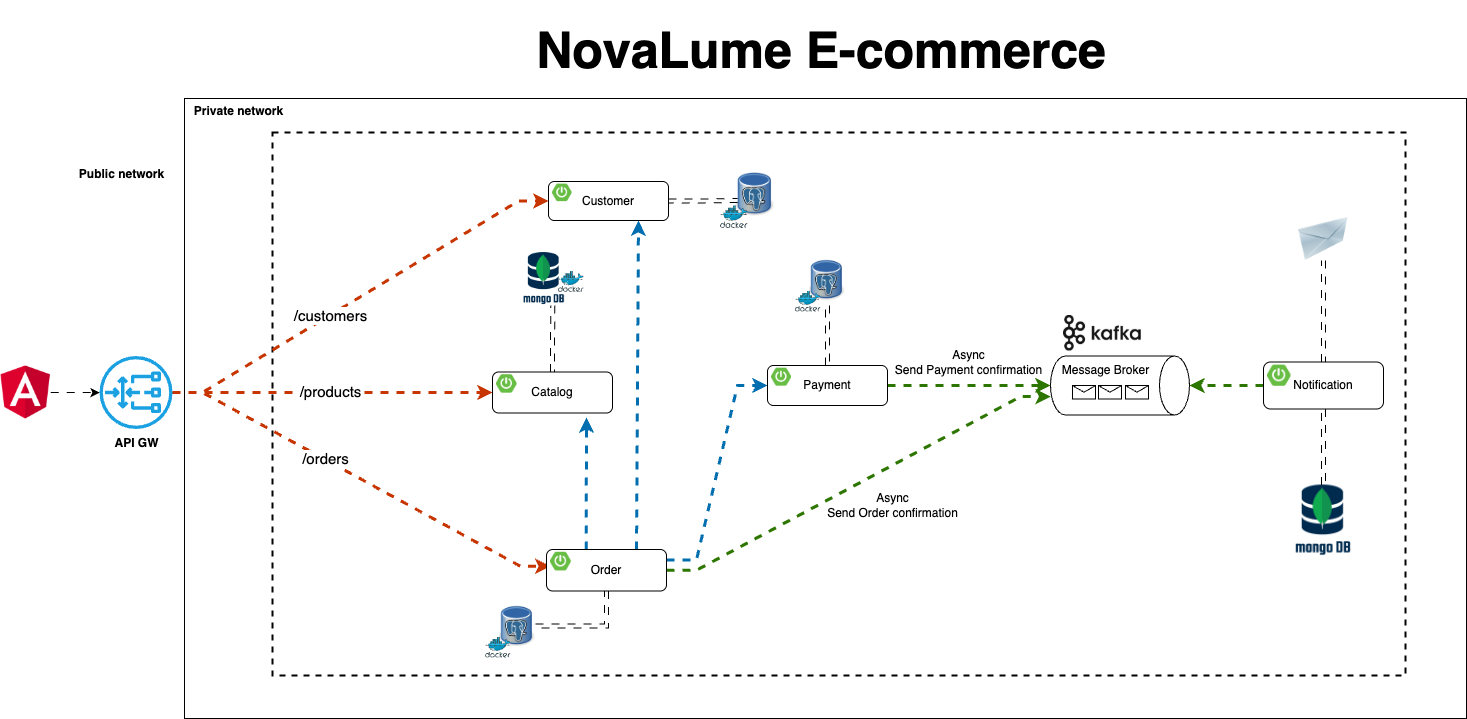

The diagram above was exported from draw.io. Its source (the exported page's mxGraphModel, read from the mxfile embedded in the PNG):
<mxGraphModel dx="2640" dy="1718" grid="0" gridSize="10" guides="0" tooltips="1" connect="0" arrows="0" fold="1" page="0" pageScale="1" pageWidth="1169" pageHeight="827" math="0" shadow="0">
  <root>
    <mxCell id="0" />
    <mxCell id="1" parent="0" />
    <mxCell id="xCOBlcEBNlZvq0qhSWPW-67" value="" style="rounded=0;whiteSpace=wrap;html=1;" parent="1" vertex="1">
      <mxGeometry x="175" y="57" width="1282" height="620" as="geometry" />
    </mxCell>
    <mxCell id="O6HLDK9tNG4gK17g9pfa-21" value="" style="rounded=0;whiteSpace=wrap;html=1;sketch=0;fillColor=none;dashed=1;strokeWidth=2;" parent="1" vertex="1">
      <mxGeometry x="263" y="91" width="1133" height="543" as="geometry" />
    </mxCell>
    <mxCell id="O6HLDK9tNG4gK17g9pfa-33" value="" style="image;html=1;image=img/lib/clip_art/networking/Email_128x128.png;sketch=0;fontSize=15;fillColor=none;" parent="1" vertex="1">
      <mxGeometry x="1288" y="176" width="52" height="43" as="geometry" />
    </mxCell>
    <mxCell id="O6HLDK9tNG4gK17g9pfa-50" value="" style="endArrow=classic;html=1;rounded=0;fontSize=15;endSize=6;strokeWidth=3;strokeColor=#C73500;fillColor=#fa6800;edgeStyle=entityRelationEdgeStyle;flowAnimation=1;entryX=0;entryY=0.5;entryDx=0;entryDy=0;" parent="1" source="O6HLDK9tNG4gK17g9pfa-103" target="xCOBlcEBNlZvq0qhSWPW-1" edge="1">
      <mxGeometry width="50" height="50" relative="1" as="geometry">
        <mxPoint x="267" y="350" as="sourcePoint" />
        <mxPoint x="465.0000000000002" y="161.5" as="targetPoint" />
      </mxGeometry>
    </mxCell>
    <mxCell id="O6HLDK9tNG4gK17g9pfa-59" value="/customers" style="edgeLabel;html=1;align=center;verticalAlign=middle;resizable=0;points=[];fontSize=15;" parent="O6HLDK9tNG4gK17g9pfa-50" vertex="1" connectable="0">
      <mxGeometry x="-0.5046" y="1" relative="1" as="geometry">
        <mxPoint x="62" y="-38" as="offset" />
      </mxGeometry>
    </mxCell>
    <mxCell id="O6HLDK9tNG4gK17g9pfa-51" value="" style="endArrow=classic;html=1;rounded=0;fontSize=15;endSize=6;strokeWidth=3;strokeColor=#C73500;fillColor=#fa6800;edgeStyle=entityRelationEdgeStyle;entryX=0;entryY=0.75;entryDx=0;entryDy=0;flowAnimation=1;" parent="1" source="O6HLDK9tNG4gK17g9pfa-103" target="xCOBlcEBNlZvq0qhSWPW-20" edge="1">
      <mxGeometry width="50" height="50" relative="1" as="geometry">
        <mxPoint x="260.99999999999955" y="353" as="sourcePoint" />
        <mxPoint x="486" y="528.5" as="targetPoint" />
      </mxGeometry>
    </mxCell>
    <mxCell id="O6HLDK9tNG4gK17g9pfa-60" value="/orders" style="edgeLabel;html=1;align=center;verticalAlign=middle;resizable=0;points=[];fontSize=15;" parent="O6HLDK9tNG4gK17g9pfa-51" vertex="1" connectable="0">
      <mxGeometry x="0.2804" y="-3" relative="1" as="geometry">
        <mxPoint x="-88" y="-53" as="offset" />
      </mxGeometry>
    </mxCell>
    <mxCell id="8Op4M2FmP5w4KHeaY0xA-4" style="edgeStyle=orthogonalEdgeStyle;rounded=0;orthogonalLoop=1;jettySize=auto;html=1;strokeWidth=3;fillColor=#fa6800;strokeColor=#C73500;flowAnimation=1;entryX=0;entryY=0.5;entryDx=0;entryDy=0;" parent="1" source="O6HLDK9tNG4gK17g9pfa-103" target="xCOBlcEBNlZvq0qhSWPW-12" edge="1">
      <mxGeometry relative="1" as="geometry">
        <mxPoint x="403" y="351" as="targetPoint" />
      </mxGeometry>
    </mxCell>
    <mxCell id="8Op4M2FmP5w4KHeaY0xA-5" value="/products" style="edgeLabel;html=1;align=center;verticalAlign=middle;resizable=0;points=[];fontSize=15;" parent="8Op4M2FmP5w4KHeaY0xA-4" vertex="1" connectable="0">
      <mxGeometry x="0.2865" y="1" relative="1" as="geometry">
        <mxPoint x="-50" y="-1" as="offset" />
      </mxGeometry>
    </mxCell>
    <mxCell id="Sr1AToIsDmf1QCaqVxD8-1" value="" style="shape=image;verticalLabelPosition=bottom;labelBackgroundColor=default;verticalAlign=top;aspect=fixed;imageAspect=0;image=https://www.opc-router.de/wp-content/uploads/2021/03/mongodb_thumbnail.png;" parent="1" vertex="1">
      <mxGeometry x="1286.12" y="443.5" width="55.76" height="75" as="geometry" />
    </mxCell>
    <mxCell id="xCOBlcEBNlZvq0qhSWPW-14" value="" style="shape=image;verticalLabelPosition=bottom;labelBackgroundColor=default;verticalAlign=top;aspect=fixed;imageAspect=0;image=https://static-00.iconduck.com/assets.00/kafka-icon-2048x935-cvu4503l.png;imageBorder=none;perimeterSpacing=0;" parent="1" vertex="1">
      <mxGeometry x="1054" y="274" width="77.75" height="35.5" as="geometry" />
    </mxCell>
    <mxCell id="xCOBlcEBNlZvq0qhSWPW-15" value="Message Broker" style="shape=cylinder3;whiteSpace=wrap;html=1;boundedLbl=1;backgroundOutline=1;size=15;rotation=90;horizontal=0;verticalAlign=top;" parent="1" vertex="1">
      <mxGeometry x="1081" y="274.5" width="59" height="139" as="geometry" />
    </mxCell>
    <mxCell id="xCOBlcEBNlZvq0qhSWPW-25" style="edgeStyle=entityRelationEdgeStyle;rounded=0;orthogonalLoop=1;jettySize=auto;html=1;entryX=0.686;entryY=0.998;entryDx=0;entryDy=0;entryPerimeter=0;fillColor=#60a917;strokeColor=#2D7600;strokeWidth=3;flowAnimation=1;" parent="1" source="xCOBlcEBNlZvq0qhSWPW-19" target="xCOBlcEBNlZvq0qhSWPW-15" edge="1">
      <mxGeometry relative="1" as="geometry" />
    </mxCell>
    <mxCell id="xCOBlcEBNlZvq0qhSWPW-27" style="rounded=0;orthogonalLoop=1;jettySize=auto;html=1;exitX=0.331;exitY=-0.003;exitDx=0;exitDy=0;exitPerimeter=0;strokeWidth=3;fillColor=#1ba1e2;strokeColor=#006EAF;flowAnimation=1;" parent="1" source="xCOBlcEBNlZvq0qhSWPW-19" edge="1">
      <mxGeometry relative="1" as="geometry">
        <mxPoint x="577" y="376" as="targetPoint" />
      </mxGeometry>
    </mxCell>
    <mxCell id="xCOBlcEBNlZvq0qhSWPW-28" style="edgeStyle=entityRelationEdgeStyle;rounded=0;orthogonalLoop=1;jettySize=auto;html=1;entryX=0;entryY=0.5;entryDx=0;entryDy=0;exitX=1;exitY=0.25;exitDx=0;exitDy=0;fillColor=#1ba1e2;strokeColor=#006EAF;strokeWidth=3;flowAnimation=1;" parent="1" source="xCOBlcEBNlZvq0qhSWPW-19" target="xCOBlcEBNlZvq0qhSWPW-9" edge="1">
      <mxGeometry relative="1" as="geometry" />
    </mxCell>
    <mxCell id="xCOBlcEBNlZvq0qhSWPW-30" style="rounded=0;orthogonalLoop=1;jettySize=auto;html=1;entryX=0.5;entryY=1;entryDx=0;entryDy=0;entryPerimeter=0;fillColor=#60a917;strokeColor=#2D7600;strokeWidth=3;flowAnimation=1;" parent="1" source="xCOBlcEBNlZvq0qhSWPW-9" target="xCOBlcEBNlZvq0qhSWPW-15" edge="1">
      <mxGeometry relative="1" as="geometry" />
    </mxCell>
    <mxCell id="xCOBlcEBNlZvq0qhSWPW-31" style="rounded=0;orthogonalLoop=1;jettySize=auto;html=1;exitX=0.75;exitY=0;exitDx=0;exitDy=0;entryX=0.75;entryY=1;entryDx=0;entryDy=0;strokeWidth=3;fillColor=#1ba1e2;strokeColor=#006EAF;flowAnimation=1;" parent="1" source="xCOBlcEBNlZvq0qhSWPW-19" target="xCOBlcEBNlZvq0qhSWPW-1" edge="1">
      <mxGeometry relative="1" as="geometry" />
    </mxCell>
    <mxCell id="xCOBlcEBNlZvq0qhSWPW-35" style="edgeStyle=orthogonalEdgeStyle;rounded=0;orthogonalLoop=1;jettySize=auto;html=1;entryX=0.5;entryY=0;entryDx=0;entryDy=0;entryPerimeter=0;fillColor=#60a917;strokeColor=#2D7600;strokeWidth=3;flowAnimation=1;" parent="1" source="xCOBlcEBNlZvq0qhSWPW-33" target="xCOBlcEBNlZvq0qhSWPW-15" edge="1">
      <mxGeometry relative="1" as="geometry" />
    </mxCell>
    <mxCell id="xCOBlcEBNlZvq0qhSWPW-46" value="" style="group" parent="1" vertex="1" connectable="0">
      <mxGeometry x="785.94" y="213" width="50.120000000000005" height="57.64852490606316" as="geometry" />
    </mxCell>
    <mxCell id="xCOBlcEBNlZvq0qhSWPW-47" value="" style="shape=image;verticalLabelPosition=bottom;labelBackgroundColor=default;verticalAlign=top;aspect=fixed;imageAspect=0;image=https://upload.wikimedia.org/wikipedia/commons/thumb/b/ba/Database-postgres.svg/1448px-Database-postgres.svg.png;container=0;" parent="xCOBlcEBNlZvq0qhSWPW-46" vertex="1">
      <mxGeometry x="13.99735211811253" width="36.12264788188748" height="51.04120428447361" as="geometry" />
    </mxCell>
    <mxCell id="xCOBlcEBNlZvq0qhSWPW-48" value="" style="sketch=0;aspect=fixed;html=1;points=[];align=center;image;fontSize=12;image=img/lib/mscae/Docker.svg;fillColor=none;container=0;" parent="xCOBlcEBNlZvq0qhSWPW-46" vertex="1">
      <mxGeometry y="36.67969348659003" width="25.571745633503813" height="20.968831419473126" as="geometry" />
    </mxCell>
    <mxCell id="xCOBlcEBNlZvq0qhSWPW-53" style="edgeStyle=orthogonalEdgeStyle;rounded=0;orthogonalLoop=1;jettySize=auto;html=1;shape=link;flowAnimation=1;entryX=0.042;entryY=0.618;entryDx=0;entryDy=0;entryPerimeter=0;" parent="1" source="xCOBlcEBNlZvq0qhSWPW-1" target="IvPxy-9Q_HoPIx9VNrD9-8" edge="1">
      <mxGeometry relative="1" as="geometry">
        <mxPoint x="735.9973521181128" y="159.24" as="targetPoint" />
      </mxGeometry>
    </mxCell>
    <mxCell id="xCOBlcEBNlZvq0qhSWPW-54" style="edgeStyle=orthogonalEdgeStyle;rounded=0;orthogonalLoop=1;jettySize=auto;html=1;shape=link;flowAnimation=1;" parent="1" source="xCOBlcEBNlZvq0qhSWPW-9" target="xCOBlcEBNlZvq0qhSWPW-47" edge="1">
      <mxGeometry relative="1" as="geometry" />
    </mxCell>
    <mxCell id="xCOBlcEBNlZvq0qhSWPW-55" value="" style="group" parent="1" vertex="1" connectable="0">
      <mxGeometry x="476" y="559" width="50.120000000000005" height="57.64852490606316" as="geometry" />
    </mxCell>
    <mxCell id="xCOBlcEBNlZvq0qhSWPW-56" value="" style="shape=image;verticalLabelPosition=bottom;labelBackgroundColor=default;verticalAlign=top;aspect=fixed;imageAspect=0;image=https://upload.wikimedia.org/wikipedia/commons/thumb/b/ba/Database-postgres.svg/1448px-Database-postgres.svg.png;container=0;" parent="xCOBlcEBNlZvq0qhSWPW-55" vertex="1">
      <mxGeometry x="13.99735211811253" width="36.12264788188748" height="51.04120428447361" as="geometry" />
    </mxCell>
    <mxCell id="xCOBlcEBNlZvq0qhSWPW-57" value="" style="sketch=0;aspect=fixed;html=1;points=[];align=center;image;fontSize=12;image=img/lib/mscae/Docker.svg;fillColor=none;container=0;" parent="xCOBlcEBNlZvq0qhSWPW-55" vertex="1">
      <mxGeometry y="36.67969348659003" width="25.571745633503813" height="20.968831419473126" as="geometry" />
    </mxCell>
    <mxCell id="xCOBlcEBNlZvq0qhSWPW-58" style="edgeStyle=orthogonalEdgeStyle;rounded=0;orthogonalLoop=1;jettySize=auto;html=1;entryX=1;entryY=0.5;entryDx=0;entryDy=0;exitX=0.5;exitY=1;exitDx=0;exitDy=0;shape=link;flowAnimation=1;" parent="1" source="xCOBlcEBNlZvq0qhSWPW-19" target="xCOBlcEBNlZvq0qhSWPW-56" edge="1">
      <mxGeometry relative="1" as="geometry" />
    </mxCell>
    <mxCell id="xCOBlcEBNlZvq0qhSWPW-59" style="edgeStyle=orthogonalEdgeStyle;rounded=0;orthogonalLoop=1;jettySize=auto;html=1;shape=link;flowAnimation=1;entryX=0.705;entryY=0.952;entryDx=0;entryDy=0;entryPerimeter=0;" parent="1" source="xCOBlcEBNlZvq0qhSWPW-12" target="IvPxy-9Q_HoPIx9VNrD9-2" edge="1">
      <mxGeometry relative="1" as="geometry">
        <mxPoint x="544" y="279" as="targetPoint" />
      </mxGeometry>
    </mxCell>
    <mxCell id="xCOBlcEBNlZvq0qhSWPW-60" style="edgeStyle=orthogonalEdgeStyle;rounded=0;orthogonalLoop=1;jettySize=auto;html=1;entryX=0.5;entryY=1;entryDx=0;entryDy=0;shape=link;flowAnimation=1;" parent="1" source="xCOBlcEBNlZvq0qhSWPW-33" target="O6HLDK9tNG4gK17g9pfa-33" edge="1">
      <mxGeometry relative="1" as="geometry" />
    </mxCell>
    <mxCell id="O6HLDK9tNG4gK17g9pfa-103" value="&lt;b&gt;API GW&lt;/b&gt;" style="sketch=0;outlineConnect=0;dashed=0;verticalLabelPosition=bottom;verticalAlign=top;align=center;html=1;fontSize=12;fontStyle=0;aspect=fixed;pointerEvents=1;shape=mxgraph.aws4.gateway_load_balancer;labelBackgroundColor=none;labelBorderColor=none;fillColor=#1ba1e2;strokeColor=default;" parent="1" vertex="1">
      <mxGeometry x="90" y="314.5" width="73" height="73" as="geometry" />
    </mxCell>
    <mxCell id="xCOBlcEBNlZvq0qhSWPW-64" style="edgeStyle=orthogonalEdgeStyle;rounded=0;orthogonalLoop=1;jettySize=auto;html=1;entryX=0.5;entryY=0;entryDx=0;entryDy=0;shape=link;flowAnimation=1;" parent="1" source="xCOBlcEBNlZvq0qhSWPW-33" target="Sr1AToIsDmf1QCaqVxD8-1" edge="1">
      <mxGeometry relative="1" as="geometry" />
    </mxCell>
    <mxCell id="xCOBlcEBNlZvq0qhSWPW-65" value="Async&lt;br&gt;Send Order confirmation" style="text;html=1;align=center;verticalAlign=middle;resizable=0;points=[];autosize=1;strokeColor=none;fillColor=none;" parent="1" vertex="1">
      <mxGeometry x="808" y="443.5" width="149" height="41" as="geometry" />
    </mxCell>
    <mxCell id="xCOBlcEBNlZvq0qhSWPW-66" value="Async&lt;br&gt;Send Payment confirmation" style="text;html=1;align=center;verticalAlign=middle;resizable=0;points=[];autosize=1;strokeColor=none;fillColor=none;" parent="1" vertex="1">
      <mxGeometry x="876" y="300" width="165" height="41" as="geometry" />
    </mxCell>
    <mxCell id="xCOBlcEBNlZvq0qhSWPW-68" value="Public network" style="text;html=1;align=center;verticalAlign=middle;resizable=0;points=[];autosize=1;strokeColor=none;fillColor=none;fontStyle=1" parent="1" vertex="1">
      <mxGeometry x="60" y="120" width="103" height="26" as="geometry" />
    </mxCell>
    <mxCell id="xCOBlcEBNlZvq0qhSWPW-69" value="Private network" style="text;html=1;align=center;verticalAlign=middle;resizable=0;points=[];autosize=1;strokeColor=none;fillColor=none;fontStyle=1" parent="1" vertex="1">
      <mxGeometry x="175" y="57" width="107" height="26" as="geometry" />
    </mxCell>
    <mxCell id="rKu08YaNow4kpiejSnou-1" value="" style="shape=message;html=1;html=1;outlineConnect=0;labelPosition=center;verticalLabelPosition=bottom;align=center;verticalAlign=top;container=0;" parent="1" vertex="1">
      <mxGeometry x="1063" y="344" width="23" height="13.5" as="geometry" />
    </mxCell>
    <mxCell id="rKu08YaNow4kpiejSnou-2" value="" style="shape=message;html=1;html=1;outlineConnect=0;labelPosition=center;verticalLabelPosition=bottom;align=center;verticalAlign=top;container=0;" parent="1" vertex="1">
      <mxGeometry x="1089" y="344" width="23" height="13.5" as="geometry" />
    </mxCell>
    <mxCell id="rKu08YaNow4kpiejSnou-3" value="" style="shape=message;html=1;html=1;outlineConnect=0;labelPosition=center;verticalLabelPosition=bottom;align=center;verticalAlign=top;container=0;" parent="1" vertex="1">
      <mxGeometry x="1116" y="344" width="23" height="13.5" as="geometry" />
    </mxCell>
    <mxCell id="rKu08YaNow4kpiejSnou-6" style="edgeStyle=orthogonalEdgeStyle;rounded=0;orthogonalLoop=1;jettySize=auto;html=1;flowAnimation=1;" parent="1" source="rKu08YaNow4kpiejSnou-5" target="O6HLDK9tNG4gK17g9pfa-103" edge="1">
      <mxGeometry relative="1" as="geometry" />
    </mxCell>
    <mxCell id="rKu08YaNow4kpiejSnou-5" value="" style="shape=image;verticalLabelPosition=bottom;labelBackgroundColor=default;verticalAlign=top;aspect=fixed;imageAspect=0;image=https://upload.wikimedia.org/wikipedia/commons/thumb/c/cf/Angular_full_color_logo.svg/800px-Angular_full_color_logo.svg.png;clipPath=inset(11.67% 12.33% 7.67% 12%);" parent="1" vertex="1">
      <mxGeometry x="-9" y="324.25" width="50.18" height="53.5" as="geometry" />
    </mxCell>
    <mxCell id="vbnjpDnbafTEZDlO4RGQ-1" value="NovaLume E-commerce" style="text;html=1;strokeColor=none;fillColor=none;align=center;verticalAlign=middle;whiteSpace=wrap;rounded=0;fontSize=50;fontStyle=1" parent="1" vertex="1">
      <mxGeometry x="166.5" y="-41" width="1291.5" height="98" as="geometry" />
    </mxCell>
    <mxCell id="xCOBlcEBNlZvq0qhSWPW-1" value="Customer" style="rounded=1;whiteSpace=wrap;html=1;" parent="1" vertex="1">
      <mxGeometry x="539" y="140" width="120" height="39" as="geometry" />
    </mxCell>
    <mxCell id="xCOBlcEBNlZvq0qhSWPW-2" value="" style="shape=image;verticalLabelPosition=bottom;labelBackgroundColor=default;verticalAlign=top;aspect=fixed;imageAspect=0;image=https://images.ctfassets.net/gt6dp23g0g38/5DqlQtFKecFlkqQ8YGDT2p/aa945b648f44dd872e9a1b89f7d203ef/springboot.png;" parent="1" vertex="1">
      <mxGeometry x="543" y="142.6" width="19.538999999999998" height="17.55" as="geometry" />
    </mxCell>
    <mxCell id="xCOBlcEBNlZvq0qhSWPW-12" value="Catalog" style="rounded=1;whiteSpace=wrap;html=1;" parent="1" vertex="1">
      <mxGeometry x="483" y="330.5" width="120" height="41" as="geometry" />
    </mxCell>
    <mxCell id="xCOBlcEBNlZvq0qhSWPW-13" value="" style="shape=image;verticalLabelPosition=bottom;labelBackgroundColor=default;verticalAlign=top;aspect=fixed;imageAspect=0;image=https://images.ctfassets.net/gt6dp23g0g38/5DqlQtFKecFlkqQ8YGDT2p/aa945b648f44dd872e9a1b89f7d203ef/springboot.png;" parent="1" vertex="1">
      <mxGeometry x="487" y="333.23333333333335" width="20.541" height="18.45" as="geometry" />
    </mxCell>
    <mxCell id="xCOBlcEBNlZvq0qhSWPW-9" value="Payment" style="rounded=1;whiteSpace=wrap;html=1;" parent="1" vertex="1">
      <mxGeometry x="758" y="324" width="120" height="40" as="geometry" />
    </mxCell>
    <mxCell id="xCOBlcEBNlZvq0qhSWPW-10" value="" style="shape=image;verticalLabelPosition=bottom;labelBackgroundColor=default;verticalAlign=top;aspect=fixed;imageAspect=0;image=https://images.ctfassets.net/gt6dp23g0g38/5DqlQtFKecFlkqQ8YGDT2p/aa945b648f44dd872e9a1b89f7d203ef/springboot.png;" parent="1" vertex="1">
      <mxGeometry x="762" y="326.6666666666667" width="20.04" height="18.000000000000004" as="geometry" />
    </mxCell>
    <mxCell id="xCOBlcEBNlZvq0qhSWPW-19" value="Order" style="rounded=1;whiteSpace=wrap;html=1;" parent="1" vertex="1">
      <mxGeometry x="537" y="508" width="120" height="41.5" as="geometry" />
    </mxCell>
    <mxCell id="xCOBlcEBNlZvq0qhSWPW-20" value="" style="shape=image;verticalLabelPosition=bottom;labelBackgroundColor=default;verticalAlign=top;aspect=fixed;imageAspect=0;image=https://images.ctfassets.net/gt6dp23g0g38/5DqlQtFKecFlkqQ8YGDT2p/aa945b648f44dd872e9a1b89f7d203ef/springboot.png;" parent="1" vertex="1">
      <mxGeometry x="541" y="510.76666666666665" width="20.7915" height="18.675" as="geometry" />
    </mxCell>
    <mxCell id="xCOBlcEBNlZvq0qhSWPW-33" value="Notification" style="rounded=1;whiteSpace=wrap;html=1;" parent="1" vertex="1">
      <mxGeometry x="1254" y="320.5" width="120" height="47" as="geometry" />
    </mxCell>
    <mxCell id="xCOBlcEBNlZvq0qhSWPW-34" value="" style="shape=image;verticalLabelPosition=bottom;labelBackgroundColor=default;verticalAlign=top;aspect=fixed;imageAspect=0;image=https://images.ctfassets.net/gt6dp23g0g38/5DqlQtFKecFlkqQ8YGDT2p/aa945b648f44dd872e9a1b89f7d203ef/springboot.png;" parent="1" vertex="1">
      <mxGeometry x="1258" y="323.6333333333333" width="23.546999999999997" height="21.15" as="geometry" />
    </mxCell>
    <mxCell id="IvPxy-9Q_HoPIx9VNrD9-7" value="" style="group" parent="1" vertex="1" connectable="0">
      <mxGeometry x="711" y="125" width="56" height="62" as="geometry" />
    </mxCell>
    <mxCell id="IvPxy-9Q_HoPIx9VNrD9-8" value="" style="shape=image;verticalLabelPosition=bottom;labelBackgroundColor=default;verticalAlign=top;aspect=fixed;imageAspect=0;image=https://upload.wikimedia.org/wikipedia/commons/thumb/b/ba/Database-postgres.svg/1448px-Database-postgres.svg.png;container=0;" parent="IvPxy-9Q_HoPIx9VNrD9-7" vertex="1">
      <mxGeometry x="15.63949957331009" width="38.84928837860818" height="54.89393997147241" as="geometry" />
    </mxCell>
    <mxCell id="IvPxy-9Q_HoPIx9VNrD9-9" value="" style="sketch=0;aspect=fixed;html=1;points=[];align=center;image;fontSize=12;image=img/lib/mscae/Docker.svg;fillColor=none;container=0;" parent="IvPxy-9Q_HoPIx9VNrD9-7" vertex="1">
      <mxGeometry y="39.4483813744452" width="27.501973933603416" height="22.551618625554802" as="geometry" />
    </mxCell>
    <mxCell id="IvPxy-9Q_HoPIx9VNrD9-10" value="" style="group" parent="1" vertex="1" connectable="0">
      <mxGeometry x="514" y="211" width="60.57174563350384" height="55.670000000000016" as="geometry" />
    </mxCell>
    <mxCell id="IvPxy-9Q_HoPIx9VNrD9-2" value="" style="shape=image;verticalLabelPosition=bottom;labelBackgroundColor=default;verticalAlign=top;aspect=fixed;imageAspect=0;image=https://www.opc-router.de/wp-content/uploads/2021/03/mongodb_thumbnail.png;" parent="IvPxy-9Q_HoPIx9VNrD9-10" vertex="1">
      <mxGeometry width="41.39" height="55.67" as="geometry" />
    </mxCell>
    <mxCell id="IvPxy-9Q_HoPIx9VNrD9-6" value="" style="sketch=0;aspect=fixed;html=1;points=[];align=center;image;fontSize=12;image=img/lib/mscae/Docker.svg;fillColor=none;container=0;" parent="IvPxy-9Q_HoPIx9VNrD9-10" vertex="1">
      <mxGeometry x="35" y="18.99969348659002" width="25.571745633503813" height="20.968831419473126" as="geometry" />
    </mxCell>
  </root>
</mxGraphModel>